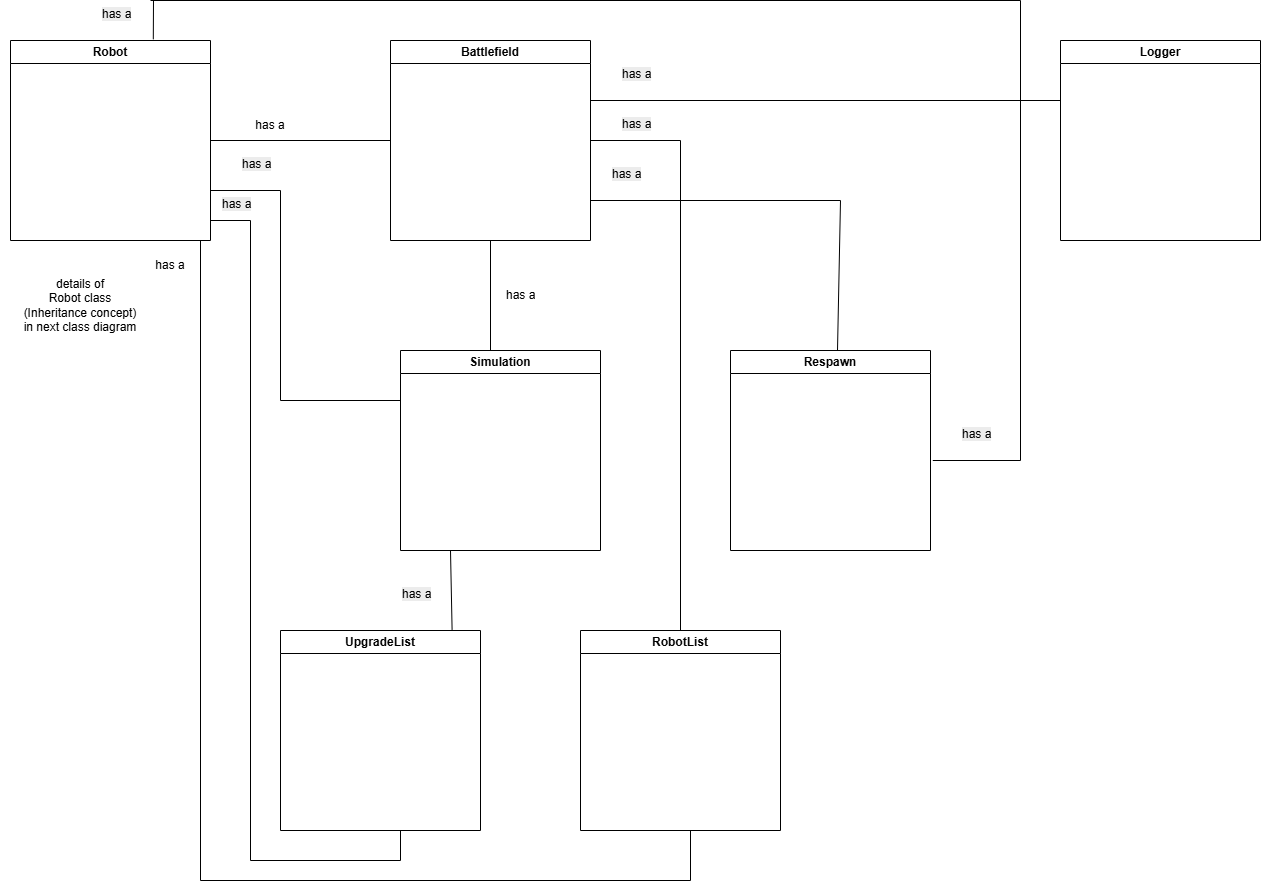

The diagram above was exported from draw.io. Its source (the exported page's mxGraphModel, read from the mxfile embedded in the PNG):
<mxGraphModel dx="1042" dy="527" grid="1" gridSize="10" guides="1" tooltips="1" connect="1" arrows="1" fold="1" page="1" pageScale="1" pageWidth="850" pageHeight="1100" math="0" shadow="0">
  <root>
    <mxCell id="0" />
    <mxCell id="1" parent="0" />
    <mxCell id="96yNrCHtD2iBYo90JDmj-1" value="Battlefield" style="swimlane;whiteSpace=wrap;html=1;" parent="1" vertex="1">
      <mxGeometry x="580" y="130" width="200" height="200" as="geometry" />
    </mxCell>
    <mxCell id="96yNrCHtD2iBYo90JDmj-2" value="Simulation" style="swimlane;whiteSpace=wrap;html=1;" parent="1" vertex="1">
      <mxGeometry x="590" y="440" width="200" height="200" as="geometry" />
    </mxCell>
    <mxCell id="96yNrCHtD2iBYo90JDmj-3" value="UpgradeList" style="swimlane;whiteSpace=wrap;html=1;" parent="1" vertex="1">
      <mxGeometry x="470" y="720" width="200" height="200" as="geometry" />
    </mxCell>
    <mxCell id="96yNrCHtD2iBYo90JDmj-4" value="RobotList" style="swimlane;whiteSpace=wrap;html=1;" parent="1" vertex="1">
      <mxGeometry x="770" y="720" width="200" height="200" as="geometry" />
    </mxCell>
    <mxCell id="96yNrCHtD2iBYo90JDmj-5" value="Robot" style="swimlane;whiteSpace=wrap;html=1;startSize=23;" parent="1" vertex="1">
      <mxGeometry x="200" y="130" width="200" height="200" as="geometry" />
    </mxCell>
    <mxCell id="96yNrCHtD2iBYo90JDmj-6" value="details of&lt;div&gt;Robot class&lt;/div&gt;&lt;div&gt;(Inheritance concept)&lt;/div&gt;&lt;div&gt;in next class diagram&lt;/div&gt;" style="text;html=1;align=center;verticalAlign=middle;whiteSpace=wrap;rounded=0;" parent="1" vertex="1">
      <mxGeometry x="190" y="380" width="160" height="30" as="geometry" />
    </mxCell>
    <mxCell id="Oaa80JYzwBA9474dNlsw-2" value="has a" style="text;html=1;align=center;verticalAlign=middle;whiteSpace=wrap;rounded=0;" parent="1" vertex="1">
      <mxGeometry x="430" y="200" width="60" height="30" as="geometry" />
    </mxCell>
    <mxCell id="Oaa80JYzwBA9474dNlsw-4" value="has a" style="text;strokeColor=none;fillColor=none;align=left;verticalAlign=middle;spacingLeft=4;spacingRight=4;overflow=hidden;points=[[0,0.5],[1,0.5]];portConstraint=eastwest;rotatable=0;whiteSpace=wrap;html=1;" parent="1" vertex="1">
      <mxGeometry x="690" y="370" width="80" height="30" as="geometry" />
    </mxCell>
    <mxCell id="Oaa80JYzwBA9474dNlsw-8" value="&lt;span style=&quot;color: rgb(0, 0, 0); font-family: Helvetica; font-size: 12px; font-style: normal; font-variant-ligatures: normal; font-variant-caps: normal; font-weight: 400; letter-spacing: normal; orphans: 2; text-align: left; text-indent: 0px; text-transform: none; widows: 2; word-spacing: 0px; -webkit-text-stroke-width: 0px; white-space: normal; background-color: rgb(236, 236, 236); text-decoration-thickness: initial; text-decoration-style: initial; text-decoration-color: initial; display: inline !important; float: none;&quot;&gt;has a&lt;/span&gt;" style="text;whiteSpace=wrap;html=1;" parent="1" vertex="1">
      <mxGeometry x="290" y="90" width="60" height="40" as="geometry" />
    </mxCell>
    <mxCell id="Oaa80JYzwBA9474dNlsw-9" value="&lt;span style=&quot;color: rgb(0, 0, 0); font-family: Helvetica; font-size: 12px; font-style: normal; font-variant-ligatures: normal; font-variant-caps: normal; font-weight: 400; letter-spacing: normal; orphans: 2; text-align: left; text-indent: 0px; text-transform: none; widows: 2; word-spacing: 0px; -webkit-text-stroke-width: 0px; white-space: normal; background-color: rgb(236, 236, 236); text-decoration-thickness: initial; text-decoration-style: initial; text-decoration-color: initial; display: inline !important; float: none;&quot;&gt;has a&lt;/span&gt;" style="text;whiteSpace=wrap;html=1;" parent="1" vertex="1">
      <mxGeometry x="810" y="200" width="60" height="40" as="geometry" />
    </mxCell>
    <mxCell id="Oaa80JYzwBA9474dNlsw-10" value="&lt;span style=&quot;color: rgb(0, 0, 0); font-family: Helvetica; font-size: 12px; font-style: normal; font-variant-ligatures: normal; font-variant-caps: normal; font-weight: 400; letter-spacing: normal; orphans: 2; text-align: left; text-indent: 0px; text-transform: none; widows: 2; word-spacing: 0px; -webkit-text-stroke-width: 0px; white-space: normal; background-color: rgb(236, 236, 236); text-decoration-thickness: initial; text-decoration-style: initial; text-decoration-color: initial; display: inline !important; float: none;&quot;&gt;has a&lt;/span&gt;" style="text;whiteSpace=wrap;html=1;" parent="1" vertex="1">
      <mxGeometry x="590" y="670" width="60" height="40" as="geometry" />
    </mxCell>
    <mxCell id="Oaa80JYzwBA9474dNlsw-11" value="Respawn" style="swimlane;whiteSpace=wrap;html=1;" parent="1" vertex="1">
      <mxGeometry x="920" y="440" width="200" height="200" as="geometry" />
    </mxCell>
    <mxCell id="Oaa80JYzwBA9474dNlsw-13" value="&lt;span style=&quot;color: rgb(0, 0, 0); font-family: Helvetica; font-size: 12px; font-style: normal; font-variant-ligatures: normal; font-variant-caps: normal; font-weight: 400; letter-spacing: normal; orphans: 2; text-align: left; text-indent: 0px; text-transform: none; widows: 2; word-spacing: 0px; -webkit-text-stroke-width: 0px; white-space: normal; background-color: rgb(236, 236, 236); text-decoration-thickness: initial; text-decoration-style: initial; text-decoration-color: initial; display: inline !important; float: none;&quot;&gt;has a&lt;/span&gt;" style="text;whiteSpace=wrap;html=1;" parent="1" vertex="1">
      <mxGeometry x="800" y="250" width="60" height="40" as="geometry" />
    </mxCell>
    <mxCell id="Oaa80JYzwBA9474dNlsw-16" value="" style="endArrow=none;html=1;rounded=0;exitX=0;exitY=0.5;exitDx=0;exitDy=0;entryX=1;entryY=0.5;entryDx=0;entryDy=0;" parent="1" source="96yNrCHtD2iBYo90JDmj-1" target="96yNrCHtD2iBYo90JDmj-5" edge="1">
      <mxGeometry width="50" height="50" relative="1" as="geometry">
        <mxPoint x="680" y="330" as="sourcePoint" />
        <mxPoint x="730" y="280" as="targetPoint" />
      </mxGeometry>
    </mxCell>
    <mxCell id="Oaa80JYzwBA9474dNlsw-17" value="" style="endArrow=none;html=1;rounded=0;entryX=0.5;entryY=1;entryDx=0;entryDy=0;" parent="1" target="96yNrCHtD2iBYo90JDmj-1" edge="1">
      <mxGeometry width="50" height="50" relative="1" as="geometry">
        <mxPoint x="680" y="440" as="sourcePoint" />
        <mxPoint x="730" y="470" as="targetPoint" />
      </mxGeometry>
    </mxCell>
    <mxCell id="Oaa80JYzwBA9474dNlsw-18" value="" style="endArrow=none;html=1;rounded=0;exitX=0;exitY=0.5;exitDx=0;exitDy=0;" parent="1" edge="1">
      <mxGeometry width="50" height="50" relative="1" as="geometry">
        <mxPoint x="590" y="489.9999999999998" as="sourcePoint" />
        <mxPoint x="470" y="490" as="targetPoint" />
      </mxGeometry>
    </mxCell>
    <mxCell id="Oaa80JYzwBA9474dNlsw-19" value="" style="endArrow=none;html=1;rounded=0;" parent="1" edge="1">
      <mxGeometry width="50" height="50" relative="1" as="geometry">
        <mxPoint x="470" y="490" as="sourcePoint" />
        <mxPoint x="470" y="280" as="targetPoint" />
      </mxGeometry>
    </mxCell>
    <mxCell id="Oaa80JYzwBA9474dNlsw-20" value="" style="endArrow=none;html=1;rounded=0;entryX=1;entryY=0.75;entryDx=0;entryDy=0;" parent="1" target="96yNrCHtD2iBYo90JDmj-5" edge="1">
      <mxGeometry width="50" height="50" relative="1" as="geometry">
        <mxPoint x="470" y="280" as="sourcePoint" />
        <mxPoint x="730" y="370" as="targetPoint" />
      </mxGeometry>
    </mxCell>
    <mxCell id="Oaa80JYzwBA9474dNlsw-21" value="" style="endArrow=none;html=1;rounded=0;" parent="1" edge="1">
      <mxGeometry width="50" height="50" relative="1" as="geometry">
        <mxPoint x="1030" y="290" as="sourcePoint" />
        <mxPoint x="780" y="290" as="targetPoint" />
      </mxGeometry>
    </mxCell>
    <mxCell id="Oaa80JYzwBA9474dNlsw-22" value="" style="endArrow=none;html=1;rounded=0;exitX=0.535;exitY=-0.001;exitDx=0;exitDy=0;exitPerimeter=0;" parent="1" source="Oaa80JYzwBA9474dNlsw-11" edge="1">
      <mxGeometry width="50" height="50" relative="1" as="geometry">
        <mxPoint x="680" y="420" as="sourcePoint" />
        <mxPoint x="1030" y="290" as="targetPoint" />
      </mxGeometry>
    </mxCell>
    <mxCell id="Oaa80JYzwBA9474dNlsw-23" value="" style="endArrow=none;html=1;rounded=0;entryX=0.25;entryY=1;entryDx=0;entryDy=0;exitX=0.858;exitY=-0.003;exitDx=0;exitDy=0;exitPerimeter=0;" parent="1" source="96yNrCHtD2iBYo90JDmj-3" target="96yNrCHtD2iBYo90JDmj-2" edge="1">
      <mxGeometry width="50" height="50" relative="1" as="geometry">
        <mxPoint x="680" y="710" as="sourcePoint" />
        <mxPoint x="730" y="660" as="targetPoint" />
      </mxGeometry>
    </mxCell>
    <mxCell id="Oaa80JYzwBA9474dNlsw-24" value="" style="endArrow=none;html=1;rounded=0;exitX=0.5;exitY=0;exitDx=0;exitDy=0;entryX=1;entryY=0.75;entryDx=0;entryDy=0;" parent="1" source="96yNrCHtD2iBYo90JDmj-4" target="Oaa80JYzwBA9474dNlsw-9" edge="1">
      <mxGeometry width="50" height="50" relative="1" as="geometry">
        <mxPoint x="680" y="420" as="sourcePoint" />
        <mxPoint x="730" y="370" as="targetPoint" />
      </mxGeometry>
    </mxCell>
    <mxCell id="Oaa80JYzwBA9474dNlsw-25" value="" style="endArrow=none;html=1;rounded=0;exitX=1;exitY=0.5;exitDx=0;exitDy=0;entryX=1;entryY=0.75;entryDx=0;entryDy=0;" parent="1" source="96yNrCHtD2iBYo90JDmj-1" target="Oaa80JYzwBA9474dNlsw-9" edge="1">
      <mxGeometry width="50" height="50" relative="1" as="geometry">
        <mxPoint x="680" y="420" as="sourcePoint" />
        <mxPoint x="730" y="370" as="targetPoint" />
      </mxGeometry>
    </mxCell>
    <mxCell id="Oaa80JYzwBA9474dNlsw-26" value="" style="endArrow=none;html=1;rounded=0;" parent="1" edge="1">
      <mxGeometry width="50" height="50" relative="1" as="geometry">
        <mxPoint x="1122.2857375372023" y="550" as="sourcePoint" />
        <mxPoint x="1210" y="550" as="targetPoint" />
      </mxGeometry>
    </mxCell>
    <mxCell id="Oaa80JYzwBA9474dNlsw-27" value="" style="endArrow=none;html=1;rounded=0;" parent="1" edge="1">
      <mxGeometry width="50" height="50" relative="1" as="geometry">
        <mxPoint x="1210" y="550" as="sourcePoint" />
        <mxPoint x="1210" y="90" as="targetPoint" />
      </mxGeometry>
    </mxCell>
    <mxCell id="Oaa80JYzwBA9474dNlsw-28" value="" style="endArrow=none;html=1;rounded=0;" parent="1" edge="1">
      <mxGeometry width="50" height="50" relative="1" as="geometry">
        <mxPoint x="1210" y="90" as="sourcePoint" />
        <mxPoint x="340" y="90" as="targetPoint" />
      </mxGeometry>
    </mxCell>
    <mxCell id="Oaa80JYzwBA9474dNlsw-30" value="" style="endArrow=none;html=1;rounded=0;exitX=0.714;exitY=-0.006;exitDx=0;exitDy=0;exitPerimeter=0;" parent="1" source="96yNrCHtD2iBYo90JDmj-5" edge="1">
      <mxGeometry width="50" height="50" relative="1" as="geometry">
        <mxPoint x="790" y="230" as="sourcePoint" />
        <mxPoint x="343" y="90" as="targetPoint" />
      </mxGeometry>
    </mxCell>
    <mxCell id="Oaa80JYzwBA9474dNlsw-31" value="&lt;span style=&quot;color: rgb(0, 0, 0); font-family: Helvetica; font-size: 12px; font-style: normal; font-variant-ligatures: normal; font-variant-caps: normal; font-weight: 400; letter-spacing: normal; orphans: 2; text-align: left; text-indent: 0px; text-transform: none; widows: 2; word-spacing: 0px; -webkit-text-stroke-width: 0px; white-space: normal; background-color: rgb(236, 236, 236); text-decoration-thickness: initial; text-decoration-style: initial; text-decoration-color: initial; display: inline !important; float: none;&quot;&gt;has a&lt;/span&gt;" style="text;whiteSpace=wrap;html=1;" parent="1" vertex="1">
      <mxGeometry x="1150" y="510" width="60" height="40" as="geometry" />
    </mxCell>
    <mxCell id="Oaa80JYzwBA9474dNlsw-32" value="" style="endArrow=none;html=1;rounded=0;" parent="1" edge="1">
      <mxGeometry width="50" height="50" relative="1" as="geometry">
        <mxPoint x="880" y="920" as="sourcePoint" />
        <mxPoint x="880" y="970" as="targetPoint" />
      </mxGeometry>
    </mxCell>
    <mxCell id="Oaa80JYzwBA9474dNlsw-33" value="" style="endArrow=none;html=1;rounded=0;" parent="1" edge="1">
      <mxGeometry width="50" height="50" relative="1" as="geometry">
        <mxPoint x="880" y="970" as="sourcePoint" />
        <mxPoint x="390" y="970" as="targetPoint" />
      </mxGeometry>
    </mxCell>
    <mxCell id="Oaa80JYzwBA9474dNlsw-34" value="" style="endArrow=none;html=1;rounded=0;" parent="1" edge="1">
      <mxGeometry width="50" height="50" relative="1" as="geometry">
        <mxPoint x="390" y="970" as="sourcePoint" />
        <mxPoint x="390" y="330" as="targetPoint" />
      </mxGeometry>
    </mxCell>
    <mxCell id="Oaa80JYzwBA9474dNlsw-35" value="has a" style="text;html=1;align=center;verticalAlign=middle;whiteSpace=wrap;rounded=0;" parent="1" vertex="1">
      <mxGeometry x="330" y="340" width="60" height="30" as="geometry" />
    </mxCell>
    <mxCell id="Oaa80JYzwBA9474dNlsw-36" value="" style="endArrow=none;html=1;rounded=0;" parent="1" edge="1">
      <mxGeometry width="50" height="50" relative="1" as="geometry">
        <mxPoint x="440" y="310" as="sourcePoint" />
        <mxPoint x="400" y="310" as="targetPoint" />
      </mxGeometry>
    </mxCell>
    <mxCell id="Oaa80JYzwBA9474dNlsw-37" value="" style="endArrow=none;html=1;rounded=0;" parent="1" edge="1">
      <mxGeometry width="50" height="50" relative="1" as="geometry">
        <mxPoint x="440" y="950" as="sourcePoint" />
        <mxPoint x="440" y="310" as="targetPoint" />
      </mxGeometry>
    </mxCell>
    <mxCell id="Oaa80JYzwBA9474dNlsw-38" value="" style="endArrow=none;html=1;rounded=0;" parent="1" edge="1">
      <mxGeometry width="50" height="50" relative="1" as="geometry">
        <mxPoint x="440" y="950" as="sourcePoint" />
        <mxPoint x="590" y="950" as="targetPoint" />
      </mxGeometry>
    </mxCell>
    <mxCell id="Oaa80JYzwBA9474dNlsw-39" value="" style="endArrow=none;html=1;rounded=0;" parent="1" edge="1">
      <mxGeometry width="50" height="50" relative="1" as="geometry">
        <mxPoint x="590" y="950" as="sourcePoint" />
        <mxPoint x="590" y="920" as="targetPoint" />
      </mxGeometry>
    </mxCell>
    <mxCell id="Oaa80JYzwBA9474dNlsw-40" value="&lt;span style=&quot;color: rgb(0, 0, 0); font-family: Helvetica; font-size: 12px; font-style: normal; font-variant-ligatures: normal; font-variant-caps: normal; font-weight: 400; letter-spacing: normal; orphans: 2; text-align: left; text-indent: 0px; text-transform: none; widows: 2; word-spacing: 0px; -webkit-text-stroke-width: 0px; white-space: normal; background-color: rgb(236, 236, 236); text-decoration-thickness: initial; text-decoration-style: initial; text-decoration-color: initial; display: inline !important; float: none;&quot;&gt;has a&lt;/span&gt;" style="text;whiteSpace=wrap;html=1;" parent="1" vertex="1">
      <mxGeometry x="430" y="240" width="60" height="40" as="geometry" />
    </mxCell>
    <mxCell id="Oaa80JYzwBA9474dNlsw-41" value="&lt;span style=&quot;color: rgb(0, 0, 0); font-family: Helvetica; font-size: 12px; font-style: normal; font-variant-ligatures: normal; font-variant-caps: normal; font-weight: 400; letter-spacing: normal; orphans: 2; text-align: left; text-indent: 0px; text-transform: none; widows: 2; word-spacing: 0px; -webkit-text-stroke-width: 0px; white-space: normal; background-color: rgb(236, 236, 236); text-decoration-thickness: initial; text-decoration-style: initial; text-decoration-color: initial; display: inline !important; float: none;&quot;&gt;has a&lt;/span&gt;" style="text;whiteSpace=wrap;html=1;" parent="1" vertex="1">
      <mxGeometry x="410" y="280" width="60" height="40" as="geometry" />
    </mxCell>
    <mxCell id="bSY2v1slgYRp1Sgx26i9-1" value="Logger" style="swimlane;whiteSpace=wrap;html=1;startSize=23;" vertex="1" parent="1">
      <mxGeometry x="1250" y="130" width="200" height="200" as="geometry" />
    </mxCell>
    <mxCell id="bSY2v1slgYRp1Sgx26i9-2" value="" style="endArrow=none;html=1;rounded=0;" edge="1" parent="1">
      <mxGeometry width="50" height="50" relative="1" as="geometry">
        <mxPoint x="780" y="190" as="sourcePoint" />
        <mxPoint x="1250" y="190" as="targetPoint" />
      </mxGeometry>
    </mxCell>
    <mxCell id="bSY2v1slgYRp1Sgx26i9-3" value="&lt;span style=&quot;color: rgb(0, 0, 0); font-family: Helvetica; font-size: 12px; font-style: normal; font-variant-ligatures: normal; font-variant-caps: normal; font-weight: 400; letter-spacing: normal; orphans: 2; text-align: left; text-indent: 0px; text-transform: none; widows: 2; word-spacing: 0px; -webkit-text-stroke-width: 0px; white-space: normal; background-color: rgb(236, 236, 236); text-decoration-thickness: initial; text-decoration-style: initial; text-decoration-color: initial; display: inline !important; float: none;&quot;&gt;has a&lt;/span&gt;" style="text;whiteSpace=wrap;html=1;" vertex="1" parent="1">
      <mxGeometry x="810" y="150" width="60" height="40" as="geometry" />
    </mxCell>
  </root>
</mxGraphModel>